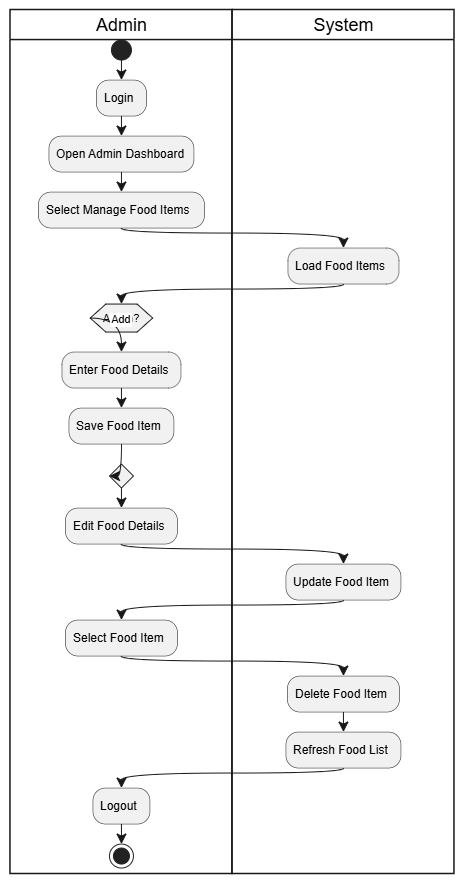

The diagram above was exported from draw.io. Its source (the exported page's mxGraphModel, read from the mxfile embedded in the PNG):
<mxGraphModel dx="2175" dy="1275" grid="1" gridSize="10" guides="1" tooltips="1" connect="1" arrows="1" fold="1" page="1" pageScale="1" pageWidth="850" pageHeight="1100" math="0" shadow="0">
  <root>
    <mxCell id="0" />
    <mxCell id="1" parent="0" />
    <UserObject label="" plantUmlData="{&#10;  &quot;data&quot;: &quot;@startuml\ntitle Online Food Delivery System - Activity Diagram (Admin Manage Food)\n\nstart\n\n|Admin|\n\n:Login;\n\n:Open Admin Dashboard;\n\n:Select Manage Food Items;\n\n\n|System|\n\n:Load Food Items;\n\n\n|Admin|\n\nif (Action?) then (Add)\n\n:Enter Food Details;\n\n\n|System|\n\n:Save Food Item;\n\n\n|Admin|\n\nelseif (Update)\n\n:Edit Food Details;\n\n\n|System|\n\n:Update Food Item;\n\n\n|Admin|\n\nelse (Delete)\n\n:Select Food Item;\n\n\n|System|\n\n:Delete Food Item;\n\n\nendif\n\n\n:Refresh Food List;\n\n\n|Admin|\n\n:Logout;\n\n\nstop\n\n@enduml&quot;,&#10;  &quot;config&quot;: null&#10;}" id="i7judyHptmQ8cXQ2xze3-692">
      <mxCell connectable="0" parent="1" style="group;transparentBounds=1;editIcon=1;lockedGroup=0;groupPadding=10;" vertex="1">
        <mxGeometry as="geometry" />
      </mxCell>
    </UserObject>
    <UserObject label="Admin" plantUmlId="lane_48" plantUmlBaseStyle="swimlane;collapsible=0;startSize=30;fillColor=none;swimlaneFillColor=none;strokeColor=#181818;strokeWidth=1.5;fontColor=#000000;fontSize=18;fontStyle=0;html=1;" plantUmlBaseValue="Admin" id="i7judyHptmQ8cXQ2xze3-693">
      <mxCell parent="i7judyHptmQ8cXQ2xze3-692" style="swimlane;collapsible=0;startSize=30;fillColor=none;swimlaneFillColor=none;strokeColor=#181818;strokeWidth=1.5;fontColor=#000000;fontSize=18;fontStyle=0;html=1;" vertex="1">
        <mxGeometry height="864" width="222" x="30" y="30" as="geometry" />
      </mxCell>
    </UserObject>
    <UserObject label="System" plantUmlId="lane_49" plantUmlBaseStyle="swimlane;collapsible=0;startSize=30;fillColor=none;swimlaneFillColor=none;strokeColor=#181818;strokeWidth=1.5;fontColor=#000000;fontSize=18;fontStyle=0;html=1;" plantUmlBaseValue="System" id="i7judyHptmQ8cXQ2xze3-694">
      <mxCell parent="i7judyHptmQ8cXQ2xze3-692" style="swimlane;collapsible=0;startSize=30;fillColor=none;swimlaneFillColor=none;strokeColor=#181818;strokeWidth=1.5;fontColor=#000000;fontSize=18;fontStyle=0;html=1;" vertex="1">
        <mxGeometry height="864" width="222" x="252" y="30" as="geometry" />
      </mxCell>
    </UserObject>
    <UserObject label="" plantUmlId="start_0" plantUmlBaseStyle="ellipse;fillColor=#222222;strokeColor=#222222;" plantUmlBaseValue="" id="i7judyHptmQ8cXQ2xze3-695">
      <mxCell parent="i7judyHptmQ8cXQ2xze3-692" style="ellipse;fillColor=#222222;strokeColor=#222222;" vertex="1">
        <mxGeometry height="20" width="20" x="131" y="60" as="geometry" />
      </mxCell>
    </UserObject>
    <UserObject label="" plantUmlId="e_1" plantUmlBaseStyle="endArrow=classic;endSize=8;strokeColor=#181818;" plantUmlBaseValue="" id="i7judyHptmQ8cXQ2xze3-696">
      <mxCell edge="1" parent="i7judyHptmQ8cXQ2xze3-692" source="i7judyHptmQ8cXQ2xze3-695" style="endArrow=classic;endSize=8;strokeColor=#181818;rounded=0;fontSize=12;curved=1;" target="i7judyHptmQ8cXQ2xze3-697">
        <mxGeometry relative="1" as="geometry">
          <mxPoint x="141" y="80" as="sourcePoint" />
          <mxPoint x="141" y="100" as="targetPoint" />
        </mxGeometry>
      </mxCell>
    </UserObject>
    <UserObject label="Login" plantUmlId="action_2" plantUmlBaseStyle="rounded=1;absoluteArcSize=1;arcSize=25;fillColor=#F1F1F1;strokeColor=#181818;strokeWidth=0.5;whiteSpace=wrap;fontSize=12;align=left;spacingLeft=6;" plantUmlBaseValue="Login" id="i7judyHptmQ8cXQ2xze3-697">
      <mxCell parent="i7judyHptmQ8cXQ2xze3-692" style="rounded=1;absoluteArcSize=1;arcSize=25;fillColor=#F1F1F1;strokeColor=#181818;strokeWidth=0.5;whiteSpace=wrap;fontSize=12;align=left;spacingLeft=6;" vertex="1">
        <mxGeometry height="36" width="50" x="116" y="100" as="geometry" />
      </mxCell>
    </UserObject>
    <UserObject label="" plantUmlId="e_3" plantUmlBaseStyle="endArrow=classic;endSize=8;strokeColor=#181818;" plantUmlBaseValue="" id="i7judyHptmQ8cXQ2xze3-698">
      <mxCell edge="1" parent="i7judyHptmQ8cXQ2xze3-692" source="i7judyHptmQ8cXQ2xze3-697" style="endArrow=classic;endSize=8;strokeColor=#181818;rounded=0;fontSize=12;curved=1;" target="i7judyHptmQ8cXQ2xze3-699">
        <mxGeometry relative="1" as="geometry">
          <mxPoint x="141" y="136" as="sourcePoint" />
          <mxPoint x="141" y="156" as="targetPoint" />
        </mxGeometry>
      </mxCell>
    </UserObject>
    <UserObject label="Open Admin Dashboard" plantUmlId="action_4" plantUmlBaseStyle="rounded=1;absoluteArcSize=1;arcSize=25;fillColor=#F1F1F1;strokeColor=#181818;strokeWidth=0.5;whiteSpace=wrap;fontSize=12;align=left;spacingLeft=6;" plantUmlBaseValue="Open Admin Dashboard" id="i7judyHptmQ8cXQ2xze3-699">
      <mxCell parent="i7judyHptmQ8cXQ2xze3-692" style="rounded=1;absoluteArcSize=1;arcSize=25;fillColor=#F1F1F1;strokeColor=#181818;strokeWidth=0.5;whiteSpace=wrap;fontSize=12;align=left;spacingLeft=6;" vertex="1">
        <mxGeometry height="36" width="145" x="68.5" y="156" as="geometry" />
      </mxCell>
    </UserObject>
    <UserObject label="" plantUmlId="e_5" plantUmlBaseStyle="endArrow=classic;endSize=8;strokeColor=#181818;" plantUmlBaseValue="" id="i7judyHptmQ8cXQ2xze3-700">
      <mxCell edge="1" parent="i7judyHptmQ8cXQ2xze3-692" source="i7judyHptmQ8cXQ2xze3-699" style="endArrow=classic;endSize=8;strokeColor=#181818;rounded=0;fontSize=12;curved=1;" target="i7judyHptmQ8cXQ2xze3-701">
        <mxGeometry relative="1" as="geometry">
          <mxPoint x="141" y="192" as="sourcePoint" />
          <mxPoint x="141" y="212" as="targetPoint" />
        </mxGeometry>
      </mxCell>
    </UserObject>
    <UserObject label="Select Manage Food Items" plantUmlId="action_6" plantUmlBaseStyle="rounded=1;absoluteArcSize=1;arcSize=25;fillColor=#F1F1F1;strokeColor=#181818;strokeWidth=0.5;whiteSpace=wrap;fontSize=12;align=left;spacingLeft=6;" plantUmlBaseValue="Select Manage Food Items" id="i7judyHptmQ8cXQ2xze3-701">
      <mxCell parent="i7judyHptmQ8cXQ2xze3-692" style="rounded=1;absoluteArcSize=1;arcSize=25;fillColor=#F1F1F1;strokeColor=#181818;strokeWidth=0.5;whiteSpace=wrap;fontSize=12;align=left;spacingLeft=6;" vertex="1">
        <mxGeometry height="36" width="166" x="58" y="212" as="geometry" />
      </mxCell>
    </UserObject>
    <UserObject label="" plantUmlId="e_7" plantUmlBaseStyle="endArrow=classic;endSize=8;strokeColor=#181818;" plantUmlBaseValue="" id="i7judyHptmQ8cXQ2xze3-702">
      <mxCell edge="1" parent="i7judyHptmQ8cXQ2xze3-692" source="i7judyHptmQ8cXQ2xze3-701" style="endArrow=classic;endSize=8;strokeColor=#181818;rounded=0;fontSize=12;curved=1;" target="i7judyHptmQ8cXQ2xze3-703">
        <mxGeometry relative="1" as="geometry">
          <Array as="points">
            <mxPoint x="141" y="253" />
            <mxPoint x="363" y="253" />
          </Array>
          <mxPoint x="141" y="248" as="sourcePoint" />
          <mxPoint x="363" y="268" as="targetPoint" />
        </mxGeometry>
      </mxCell>
    </UserObject>
    <UserObject label="Load Food Items" plantUmlId="action_10" plantUmlBaseStyle="rounded=1;absoluteArcSize=1;arcSize=25;fillColor=#F1F1F1;strokeColor=#181818;strokeWidth=0.5;whiteSpace=wrap;fontSize=12;align=left;spacingLeft=6;" plantUmlBaseValue="Load Food Items" id="i7judyHptmQ8cXQ2xze3-703">
      <mxCell parent="i7judyHptmQ8cXQ2xze3-692" style="rounded=1;absoluteArcSize=1;arcSize=25;fillColor=#F1F1F1;strokeColor=#181818;strokeWidth=0.5;whiteSpace=wrap;fontSize=12;align=left;spacingLeft=6;" vertex="1">
        <mxGeometry height="36" width="111" x="307.5" y="268" as="geometry" />
      </mxCell>
    </UserObject>
    <UserObject label="" plantUmlId="e_11" plantUmlBaseStyle="endArrow=classic;endSize=8;strokeColor=#181818;entryX=0.5;entryY=0;entryDx=0;entryDy=0;" plantUmlBaseValue="" id="i7judyHptmQ8cXQ2xze3-704">
      <mxCell edge="1" parent="i7judyHptmQ8cXQ2xze3-692" source="i7judyHptmQ8cXQ2xze3-703" style="endArrow=classic;endSize=8;strokeColor=#181818;entryX=0.5;entryY=0;entryDx=0;entryDy=0;rounded=0;fontSize=12;curved=1;" target="i7judyHptmQ8cXQ2xze3-705">
        <mxGeometry relative="1" as="geometry">
          <Array as="points">
            <mxPoint x="363" y="309" />
            <mxPoint x="141" y="309" />
          </Array>
          <mxPoint x="363" y="304" as="sourcePoint" />
          <mxPoint x="141" y="324" as="targetPoint" />
        </mxGeometry>
      </mxCell>
    </UserObject>
    <UserObject label="Action?" plantUmlId="diamond_15" plantUmlBaseStyle="shape=hexagon;perimeter=hexagonPerimeter2;fillColor=#F1F1F1;strokeColor=#181818;whiteSpace=wrap;fontSize=11;" plantUmlBaseValue="Action?" id="i7judyHptmQ8cXQ2xze3-705">
      <mxCell parent="i7judyHptmQ8cXQ2xze3-692" style="shape=hexagon;perimeter=hexagonPerimeter2;fillColor=#F1F1F1;strokeColor=#181818;whiteSpace=wrap;fontSize=11;" vertex="1">
        <mxGeometry height="28" width="62.5" x="109.75" y="324" as="geometry" />
      </mxCell>
    </UserObject>
    <UserObject label="Add" plantUmlId="e_16" plantUmlBaseStyle="endArrow=classic;endSize=8;strokeColor=#181818;fontSize=11;exitX=0;exitY=0.5;exitDx=0;exitDy=0;" plantUmlBaseValue="Add" id="i7judyHptmQ8cXQ2xze3-706">
      <mxCell edge="1" parent="i7judyHptmQ8cXQ2xze3-692" source="i7judyHptmQ8cXQ2xze3-705" style="endArrow=classic;endSize=8;strokeColor=#181818;fontSize=11;exitX=0;exitY=0.5;exitDx=0;exitDy=0;rounded=0;curved=1;" target="i7judyHptmQ8cXQ2xze3-707">
        <mxGeometry relative="1" as="geometry">
          <Array as="points">
            <mxPoint x="141" y="338" />
          </Array>
          <mxPoint x="109.75" y="338" as="sourcePoint" />
          <mxPoint x="141" y="372" as="targetPoint" />
        </mxGeometry>
      </mxCell>
    </UserObject>
    <UserObject label="Enter Food Details" plantUmlId="action_18" plantUmlBaseStyle="rounded=1;absoluteArcSize=1;arcSize=25;fillColor=#F1F1F1;strokeColor=#181818;strokeWidth=0.5;whiteSpace=wrap;fontSize=12;align=left;spacingLeft=6;" plantUmlBaseValue="Enter Food Details" id="i7judyHptmQ8cXQ2xze3-707">
      <mxCell parent="i7judyHptmQ8cXQ2xze3-692" style="rounded=1;absoluteArcSize=1;arcSize=25;fillColor=#F1F1F1;strokeColor=#181818;strokeWidth=0.5;whiteSpace=wrap;fontSize=12;align=left;spacingLeft=6;" vertex="1">
        <mxGeometry height="36" width="119" x="81.5" y="372" as="geometry" />
      </mxCell>
    </UserObject>
    <UserObject label="Save Food Item" plantUmlId="action_20" plantUmlBaseStyle="rounded=1;absoluteArcSize=1;arcSize=25;fillColor=#F1F1F1;strokeColor=#181818;strokeWidth=0.5;whiteSpace=wrap;fontSize=12;align=left;spacingLeft=6;" plantUmlBaseValue="Save Food Item" id="i7judyHptmQ8cXQ2xze3-708">
      <mxCell parent="i7judyHptmQ8cXQ2xze3-692" style="rounded=1;absoluteArcSize=1;arcSize=25;fillColor=#F1F1F1;strokeColor=#181818;strokeWidth=0.5;whiteSpace=wrap;fontSize=12;align=left;spacingLeft=6;" vertex="1">
        <mxGeometry height="36" width="105" x="88.5" y="428" as="geometry" />
      </mxCell>
    </UserObject>
    <UserObject label="" plantUmlId="e_21" plantUmlBaseStyle="endArrow=classic;endSize=8;strokeColor=#181818;" plantUmlBaseValue="" id="i7judyHptmQ8cXQ2xze3-709">
      <mxCell edge="1" parent="i7judyHptmQ8cXQ2xze3-692" source="i7judyHptmQ8cXQ2xze3-707" style="endArrow=classic;endSize=8;strokeColor=#181818;rounded=0;fontSize=12;curved=1;" target="i7judyHptmQ8cXQ2xze3-708">
        <mxGeometry relative="1" as="geometry">
          <mxPoint x="141" y="408" as="sourcePoint" />
          <mxPoint x="141" y="428" as="targetPoint" />
        </mxGeometry>
      </mxCell>
    </UserObject>
    <UserObject label="" plantUmlId="merge_23" plantUmlBaseStyle="rhombus;fillColor=#F1F1F1;strokeColor=#181818;" plantUmlBaseValue="" id="i7judyHptmQ8cXQ2xze3-710">
      <mxCell parent="i7judyHptmQ8cXQ2xze3-692" style="rhombus;fillColor=#F1F1F1;strokeColor=#181818;" vertex="1">
        <mxGeometry height="24" width="24" x="129" y="484" as="geometry" />
      </mxCell>
    </UserObject>
    <UserObject label="" plantUmlId="e_24" plantUmlBaseStyle="endArrow=classic;endSize=8;strokeColor=#181818;entryX=0;entryY=0.5;entryDx=0;entryDy=0;" plantUmlBaseValue="" id="i7judyHptmQ8cXQ2xze3-711">
      <mxCell edge="1" parent="i7judyHptmQ8cXQ2xze3-692" source="i7judyHptmQ8cXQ2xze3-708" style="endArrow=classic;endSize=8;strokeColor=#181818;entryX=0;entryY=0.5;entryDx=0;entryDy=0;rounded=0;fontSize=12;curved=1;" target="i7judyHptmQ8cXQ2xze3-710">
        <mxGeometry relative="1" as="geometry">
          <Array as="points">
            <mxPoint x="141" y="496" />
          </Array>
          <mxPoint x="141" y="464" as="sourcePoint" />
          <mxPoint x="129" y="496" as="targetPoint" />
        </mxGeometry>
      </mxCell>
    </UserObject>
    <UserObject label="" plantUmlId="e_26" plantUmlBaseStyle="endArrow=classic;endSize=8;strokeColor=#181818;exitX=0.5;exitY=1;exitDx=0;exitDy=0;" plantUmlBaseValue="" id="i7judyHptmQ8cXQ2xze3-712">
      <mxCell edge="1" parent="i7judyHptmQ8cXQ2xze3-692" source="i7judyHptmQ8cXQ2xze3-710" style="endArrow=classic;endSize=8;strokeColor=#181818;exitX=0.5;exitY=1;exitDx=0;exitDy=0;rounded=0;fontSize=12;curved=1;" target="i7judyHptmQ8cXQ2xze3-713">
        <mxGeometry relative="1" as="geometry">
          <mxPoint x="141" y="508" as="sourcePoint" />
          <mxPoint x="141" y="528" as="targetPoint" />
        </mxGeometry>
      </mxCell>
    </UserObject>
    <UserObject label="Edit Food Details" plantUmlId="action_27" plantUmlBaseStyle="rounded=1;absoluteArcSize=1;arcSize=25;fillColor=#F1F1F1;strokeColor=#181818;strokeWidth=0.5;whiteSpace=wrap;fontSize=12;align=left;spacingLeft=6;" plantUmlBaseValue="Edit Food Details" id="i7judyHptmQ8cXQ2xze3-713">
      <mxCell parent="i7judyHptmQ8cXQ2xze3-692" style="rounded=1;absoluteArcSize=1;arcSize=25;fillColor=#F1F1F1;strokeColor=#181818;strokeWidth=0.5;whiteSpace=wrap;fontSize=12;align=left;spacingLeft=6;" vertex="1">
        <mxGeometry height="36" width="112" x="85" y="528" as="geometry" />
      </mxCell>
    </UserObject>
    <UserObject label="" plantUmlId="e_28" plantUmlBaseStyle="endArrow=classic;endSize=8;strokeColor=#181818;" plantUmlBaseValue="" id="i7judyHptmQ8cXQ2xze3-714">
      <mxCell edge="1" parent="i7judyHptmQ8cXQ2xze3-692" source="i7judyHptmQ8cXQ2xze3-713" style="endArrow=classic;endSize=8;strokeColor=#181818;rounded=0;fontSize=12;curved=1;" target="i7judyHptmQ8cXQ2xze3-715">
        <mxGeometry relative="1" as="geometry">
          <Array as="points">
            <mxPoint x="141" y="569" />
            <mxPoint x="363" y="569" />
          </Array>
          <mxPoint x="141" y="564" as="sourcePoint" />
          <mxPoint x="363" y="584" as="targetPoint" />
        </mxGeometry>
      </mxCell>
    </UserObject>
    <UserObject label="Update Food Item" plantUmlId="action_31" plantUmlBaseStyle="rounded=1;absoluteArcSize=1;arcSize=25;fillColor=#F1F1F1;strokeColor=#181818;strokeWidth=0.5;whiteSpace=wrap;fontSize=12;align=left;spacingLeft=6;" plantUmlBaseValue="Update Food Item" id="i7judyHptmQ8cXQ2xze3-715">
      <mxCell parent="i7judyHptmQ8cXQ2xze3-692" style="rounded=1;absoluteArcSize=1;arcSize=25;fillColor=#F1F1F1;strokeColor=#181818;strokeWidth=0.5;whiteSpace=wrap;fontSize=12;align=left;spacingLeft=6;" vertex="1">
        <mxGeometry height="36" width="115" x="305.5" y="584" as="geometry" />
      </mxCell>
    </UserObject>
    <UserObject label="" plantUmlId="e_32" plantUmlBaseStyle="endArrow=classic;endSize=8;strokeColor=#181818;" plantUmlBaseValue="" id="i7judyHptmQ8cXQ2xze3-716">
      <mxCell edge="1" parent="i7judyHptmQ8cXQ2xze3-692" source="i7judyHptmQ8cXQ2xze3-715" style="endArrow=classic;endSize=8;strokeColor=#181818;rounded=0;fontSize=12;curved=1;" target="i7judyHptmQ8cXQ2xze3-717">
        <mxGeometry relative="1" as="geometry">
          <Array as="points">
            <mxPoint x="363" y="625" />
            <mxPoint x="141" y="625" />
          </Array>
          <mxPoint x="363" y="620" as="sourcePoint" />
          <mxPoint x="141" y="640" as="targetPoint" />
        </mxGeometry>
      </mxCell>
    </UserObject>
    <UserObject label="Select Food Item" plantUmlId="action_35" plantUmlBaseStyle="rounded=1;absoluteArcSize=1;arcSize=25;fillColor=#F1F1F1;strokeColor=#181818;strokeWidth=0.5;whiteSpace=wrap;fontSize=12;align=left;spacingLeft=6;" plantUmlBaseValue="Select Food Item" id="i7judyHptmQ8cXQ2xze3-717">
      <mxCell parent="i7judyHptmQ8cXQ2xze3-692" style="rounded=1;absoluteArcSize=1;arcSize=25;fillColor=#F1F1F1;strokeColor=#181818;strokeWidth=0.5;whiteSpace=wrap;fontSize=12;align=left;spacingLeft=6;" vertex="1">
        <mxGeometry height="36" width="112" x="85" y="640" as="geometry" />
      </mxCell>
    </UserObject>
    <UserObject label="" plantUmlId="e_36" plantUmlBaseStyle="endArrow=classic;endSize=8;strokeColor=#181818;" plantUmlBaseValue="" id="i7judyHptmQ8cXQ2xze3-718">
      <mxCell edge="1" parent="i7judyHptmQ8cXQ2xze3-692" source="i7judyHptmQ8cXQ2xze3-717" style="endArrow=classic;endSize=8;strokeColor=#181818;rounded=0;fontSize=12;curved=1;" target="i7judyHptmQ8cXQ2xze3-719">
        <mxGeometry relative="1" as="geometry">
          <Array as="points">
            <mxPoint x="141" y="681" />
            <mxPoint x="363" y="681" />
          </Array>
          <mxPoint x="141" y="676" as="sourcePoint" />
          <mxPoint x="363" y="696" as="targetPoint" />
        </mxGeometry>
      </mxCell>
    </UserObject>
    <UserObject label="Delete Food Item" plantUmlId="action_39" plantUmlBaseStyle="rounded=1;absoluteArcSize=1;arcSize=25;fillColor=#F1F1F1;strokeColor=#181818;strokeWidth=0.5;whiteSpace=wrap;fontSize=12;align=left;spacingLeft=6;" plantUmlBaseValue="Delete Food Item" id="i7judyHptmQ8cXQ2xze3-719">
      <mxCell parent="i7judyHptmQ8cXQ2xze3-692" style="rounded=1;absoluteArcSize=1;arcSize=25;fillColor=#F1F1F1;strokeColor=#181818;strokeWidth=0.5;whiteSpace=wrap;fontSize=12;align=left;spacingLeft=6;" vertex="1">
        <mxGeometry height="36" width="112" x="307" y="696" as="geometry" />
      </mxCell>
    </UserObject>
    <UserObject label="" plantUmlId="e_40" plantUmlBaseStyle="endArrow=classic;endSize=8;strokeColor=#181818;" plantUmlBaseValue="" id="i7judyHptmQ8cXQ2xze3-720">
      <mxCell edge="1" parent="i7judyHptmQ8cXQ2xze3-692" source="i7judyHptmQ8cXQ2xze3-719" style="endArrow=classic;endSize=8;strokeColor=#181818;rounded=0;fontSize=12;curved=1;" target="i7judyHptmQ8cXQ2xze3-721">
        <mxGeometry relative="1" as="geometry">
          <mxPoint x="363" y="732" as="sourcePoint" />
          <mxPoint x="363" y="752" as="targetPoint" />
        </mxGeometry>
      </mxCell>
    </UserObject>
    <UserObject label="Refresh Food List" plantUmlId="action_41" plantUmlBaseStyle="rounded=1;absoluteArcSize=1;arcSize=25;fillColor=#F1F1F1;strokeColor=#181818;strokeWidth=0.5;whiteSpace=wrap;fontSize=12;align=left;spacingLeft=6;" plantUmlBaseValue="Refresh Food List" id="i7judyHptmQ8cXQ2xze3-721">
      <mxCell parent="i7judyHptmQ8cXQ2xze3-692" style="rounded=1;absoluteArcSize=1;arcSize=25;fillColor=#F1F1F1;strokeColor=#181818;strokeWidth=0.5;whiteSpace=wrap;fontSize=12;align=left;spacingLeft=6;" vertex="1">
        <mxGeometry height="36" width="115" x="305.5" y="752" as="geometry" />
      </mxCell>
    </UserObject>
    <UserObject label="" plantUmlId="e_42" plantUmlBaseStyle="endArrow=classic;endSize=8;strokeColor=#181818;" plantUmlBaseValue="" id="i7judyHptmQ8cXQ2xze3-722">
      <mxCell edge="1" parent="i7judyHptmQ8cXQ2xze3-692" source="i7judyHptmQ8cXQ2xze3-721" style="endArrow=classic;endSize=8;strokeColor=#181818;rounded=0;fontSize=12;curved=1;" target="i7judyHptmQ8cXQ2xze3-723">
        <mxGeometry relative="1" as="geometry">
          <Array as="points">
            <mxPoint x="363" y="793" />
            <mxPoint x="141" y="793" />
          </Array>
          <mxPoint x="363" y="788" as="sourcePoint" />
          <mxPoint x="141" y="808" as="targetPoint" />
        </mxGeometry>
      </mxCell>
    </UserObject>
    <UserObject label="Logout" plantUmlId="action_45" plantUmlBaseStyle="rounded=1;absoluteArcSize=1;arcSize=25;fillColor=#F1F1F1;strokeColor=#181818;strokeWidth=0.5;whiteSpace=wrap;fontSize=12;align=left;spacingLeft=6;" plantUmlBaseValue="Logout" id="i7judyHptmQ8cXQ2xze3-723">
      <mxCell parent="i7judyHptmQ8cXQ2xze3-692" style="rounded=1;absoluteArcSize=1;arcSize=25;fillColor=#F1F1F1;strokeColor=#181818;strokeWidth=0.5;whiteSpace=wrap;fontSize=12;align=left;spacingLeft=6;" vertex="1">
        <mxGeometry height="36" width="57" x="112.5" y="808" as="geometry" />
      </mxCell>
    </UserObject>
    <UserObject label="" plantUmlId="e_46" plantUmlBaseStyle="endArrow=classic;endSize=8;strokeColor=#181818;" plantUmlBaseValue="" id="i7judyHptmQ8cXQ2xze3-724">
      <mxCell edge="1" parent="i7judyHptmQ8cXQ2xze3-692" source="i7judyHptmQ8cXQ2xze3-723" style="endArrow=classic;endSize=8;strokeColor=#181818;rounded=0;fontSize=12;curved=1;" target="i7judyHptmQ8cXQ2xze3-725">
        <mxGeometry relative="1" as="geometry">
          <mxPoint x="141" y="844" as="sourcePoint" />
          <mxPoint x="141" y="864" as="targetPoint" />
        </mxGeometry>
      </mxCell>
    </UserObject>
    <UserObject label="" plantUmlId="stop_47" plantUmlBaseStyle="ellipse;shape=endState;fillColor=#222222;strokeColor=#222222;" plantUmlBaseValue="" id="i7judyHptmQ8cXQ2xze3-725">
      <mxCell parent="i7judyHptmQ8cXQ2xze3-692" style="ellipse;shape=endState;fillColor=#222222;strokeColor=#222222;" vertex="1">
        <mxGeometry height="24" width="24" x="129" y="864" as="geometry" />
      </mxCell>
    </UserObject>
  </root>
</mxGraphModel>